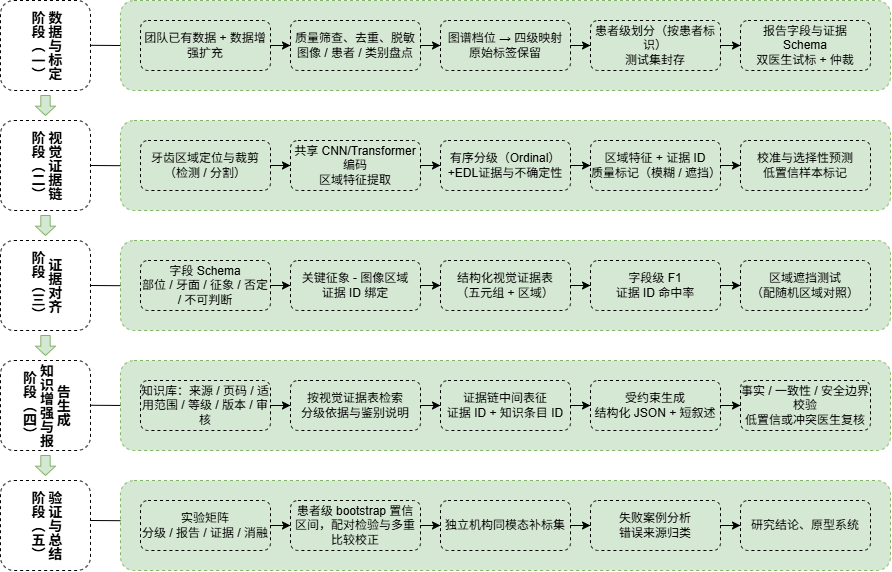

The diagram above was exported from draw.io. Its source (the exported page's mxGraphModel, read from the mxfile embedded in the PNG):
<mxGraphModel dx="1414" dy="849" grid="1" gridSize="10" guides="1" tooltips="1" connect="1" arrows="1" fold="1" page="1" pageScale="1" pageWidth="827" pageHeight="1169" math="0" shadow="0">
  <root>
    <mxCell id="0" />
    <mxCell id="1" parent="0" />
    <mxCell id="MbNJ0NaU_yiizHHhH7zY-2" parent="1" style="rounded=1;whiteSpace=wrap;html=1;fillColor=#d5e8d4;dashed=1;strokeColor=#82b366;" value="" vertex="1">
      <mxGeometry height="90" width="770" x="160" y="120" as="geometry" />
    </mxCell>
    <mxCell id="MbNJ0NaU_yiizHHhH7zY-5" parent="1" style="shape=singleArrow;direction=south;whiteSpace=wrap;html=1;arrowWidth=0.4666666666666629;arrowSize=0.46666666666666573;fillColor=#d5e8d4;strokeColor=#82b366;" value="" vertex="1">
      <mxGeometry height="20" width="20" x="75" y="215" as="geometry" />
    </mxCell>
    <mxCell id="MbNJ0NaU_yiizHHhH7zY-51" edge="1" parent="1" source="MbNJ0NaU_yiizHHhH7zY-6" style="edgeStyle=orthogonalEdgeStyle;rounded=0;orthogonalLoop=1;jettySize=auto;html=1;" target="MbNJ0NaU_yiizHHhH7zY-7" value="">
      <mxGeometry relative="1" as="geometry" />
    </mxCell>
    <mxCell id="MbNJ0NaU_yiizHHhH7zY-6" parent="1" style="rounded=1;whiteSpace=wrap;html=1;fillColor=none;dashed=1;" value="团队已有数据 + 数据增强扩充" vertex="1">
      <mxGeometry height="50" width="130" x="180" y="140" as="geometry" />
    </mxCell>
    <mxCell id="MbNJ0NaU_yiizHHhH7zY-52" edge="1" parent="1" source="MbNJ0NaU_yiizHHhH7zY-7" style="edgeStyle=orthogonalEdgeStyle;rounded=0;orthogonalLoop=1;jettySize=auto;html=1;" target="MbNJ0NaU_yiizHHhH7zY-8" value="">
      <mxGeometry relative="1" as="geometry" />
    </mxCell>
    <mxCell id="MbNJ0NaU_yiizHHhH7zY-7" parent="1" style="rounded=1;whiteSpace=wrap;html=1;fillColor=none;dashed=1;" value="质量筛查、去重、脱敏&lt;br&gt;图像 / 患者 / 类别盘点" vertex="1">
      <mxGeometry height="50" width="130" x="330" y="140" as="geometry" />
    </mxCell>
    <mxCell id="MbNJ0NaU_yiizHHhH7zY-53" edge="1" parent="1" source="MbNJ0NaU_yiizHHhH7zY-8" style="edgeStyle=orthogonalEdgeStyle;rounded=0;orthogonalLoop=1;jettySize=auto;html=1;" target="MbNJ0NaU_yiizHHhH7zY-9" value="">
      <mxGeometry relative="1" as="geometry" />
    </mxCell>
    <mxCell id="MbNJ0NaU_yiizHHhH7zY-8" parent="1" style="rounded=1;whiteSpace=wrap;html=1;fillColor=none;dashed=1;" value="图谱档位 → 四级映射&lt;br&gt;原始标签保留" vertex="1">
      <mxGeometry height="50" width="130" x="480" y="140" as="geometry" />
    </mxCell>
    <mxCell id="MbNJ0NaU_yiizHHhH7zY-54" edge="1" parent="1" source="MbNJ0NaU_yiizHHhH7zY-9" style="edgeStyle=orthogonalEdgeStyle;rounded=0;orthogonalLoop=1;jettySize=auto;html=1;" target="MbNJ0NaU_yiizHHhH7zY-10" value="">
      <mxGeometry relative="1" as="geometry" />
    </mxCell>
    <mxCell id="MbNJ0NaU_yiizHHhH7zY-9" parent="1" style="rounded=1;whiteSpace=wrap;html=1;fillColor=none;dashed=1;" value="患者级划分（按患者标识）&lt;br&gt;测试集封存" vertex="1">
      <mxGeometry height="50" width="130" x="630" y="140" as="geometry" />
    </mxCell>
    <mxCell id="MbNJ0NaU_yiizHHhH7zY-10" parent="1" style="rounded=1;whiteSpace=wrap;html=1;fillColor=none;dashed=1;" value="报告字段与证据 Schema&lt;br&gt;双医生试标 + 仲裁" vertex="1">
      <mxGeometry height="50" width="130" x="780" y="140" as="geometry" />
    </mxCell>
    <mxCell id="MbNJ0NaU_yiizHHhH7zY-12" parent="1" style="rounded=1;whiteSpace=wrap;html=1;horizontal=1;textDirection=vertical-lr;fontStyle=1;fontSize=14;fillColor=none;dashed=1;" value="阶段（一）&lt;br&gt;数据与标定" vertex="1">
      <mxGeometry height="90" width="90" x="40" y="120" as="geometry" />
    </mxCell>
    <mxCell id="MbNJ0NaU_yiizHHhH7zY-15" parent="1" style="rounded=1;whiteSpace=wrap;html=1;fillColor=#d5e8d4;dashed=1;strokeColor=#82b366;" value="" vertex="1">
      <mxGeometry height="90" width="770" x="160" y="360" as="geometry" />
    </mxCell>
    <mxCell id="MbNJ0NaU_yiizHHhH7zY-59" edge="1" parent="1" source="MbNJ0NaU_yiizHHhH7zY-16" style="edgeStyle=orthogonalEdgeStyle;rounded=0;orthogonalLoop=1;jettySize=auto;html=1;" target="MbNJ0NaU_yiizHHhH7zY-17" value="">
      <mxGeometry relative="1" as="geometry" />
    </mxCell>
    <mxCell id="MbNJ0NaU_yiizHHhH7zY-16" parent="1" style="rounded=1;whiteSpace=wrap;html=1;fillColor=none;strokeColor=#000000;dashed=1;" value="字段 Schema&lt;br&gt;部位 / 牙面 / 征象 / 否定 / 不可判断" vertex="1">
      <mxGeometry height="50" width="130" x="180" y="380" as="geometry" />
    </mxCell>
    <mxCell id="MbNJ0NaU_yiizHHhH7zY-60" edge="1" parent="1" source="MbNJ0NaU_yiizHHhH7zY-17" style="edgeStyle=orthogonalEdgeStyle;rounded=0;orthogonalLoop=1;jettySize=auto;html=1;" target="MbNJ0NaU_yiizHHhH7zY-18" value="">
      <mxGeometry relative="1" as="geometry" />
    </mxCell>
    <mxCell id="MbNJ0NaU_yiizHHhH7zY-17" parent="1" style="rounded=1;whiteSpace=wrap;html=1;fillColor=none;strokeColor=#000000;dashed=1;" value="关键征象 - 图像区域&lt;br&gt;证据 ID 绑定" vertex="1">
      <mxGeometry height="50" width="130" x="330" y="380" as="geometry" />
    </mxCell>
    <mxCell id="MbNJ0NaU_yiizHHhH7zY-61" edge="1" parent="1" source="MbNJ0NaU_yiizHHhH7zY-18" style="edgeStyle=orthogonalEdgeStyle;rounded=0;orthogonalLoop=1;jettySize=auto;html=1;" target="MbNJ0NaU_yiizHHhH7zY-19" value="">
      <mxGeometry relative="1" as="geometry" />
    </mxCell>
    <mxCell id="MbNJ0NaU_yiizHHhH7zY-18" parent="1" style="rounded=1;whiteSpace=wrap;html=1;fillColor=none;strokeColor=#000000;dashed=1;" value="结构化视觉证据表&lt;br&gt;（五元组 + 区域）" vertex="1">
      <mxGeometry height="50" width="130" x="480" y="380" as="geometry" />
    </mxCell>
    <mxCell id="MbNJ0NaU_yiizHHhH7zY-62" edge="1" parent="1" source="MbNJ0NaU_yiizHHhH7zY-19" style="edgeStyle=orthogonalEdgeStyle;rounded=0;orthogonalLoop=1;jettySize=auto;html=1;" target="MbNJ0NaU_yiizHHhH7zY-20" value="">
      <mxGeometry relative="1" as="geometry" />
    </mxCell>
    <mxCell id="MbNJ0NaU_yiizHHhH7zY-19" parent="1" style="rounded=1;whiteSpace=wrap;html=1;fillColor=none;strokeColor=#000000;dashed=1;" value="&lt;br&gt;字段级 F1&lt;br&gt;证据 ID 命中率&lt;div&gt;&lt;br/&gt;&lt;/div&gt;" vertex="1">
      <mxGeometry height="50" width="130" x="630" y="380" as="geometry" />
    </mxCell>
    <mxCell id="MbNJ0NaU_yiizHHhH7zY-20" parent="1" style="rounded=1;whiteSpace=wrap;html=1;fillColor=none;strokeColor=#000000;dashed=1;" value="&lt;br&gt;区域遮挡测试&lt;br&gt;（配随机区域对照）&lt;div&gt;&lt;br/&gt;&lt;/div&gt;" vertex="1">
      <mxGeometry height="50" width="130" x="780" y="380" as="geometry" />
    </mxCell>
    <mxCell id="MbNJ0NaU_yiizHHhH7zY-21" parent="1" style="rounded=1;whiteSpace=wrap;html=1;horizontal=1;textDirection=vertical-lr;fontStyle=1;fontSize=14;fillColor=none;dashed=1;" value="阶段（三）&lt;br&gt;证据对齐" vertex="1">
      <mxGeometry height="90" width="90" x="40" y="360" as="geometry" />
    </mxCell>
    <mxCell id="MbNJ0NaU_yiizHHhH7zY-22" parent="1" style="rounded=1;whiteSpace=wrap;html=1;fillColor=#d5e8d4;dashed=1;strokeColor=#82b366;" value="" vertex="1">
      <mxGeometry height="90" width="770" x="160" y="240" as="geometry" />
    </mxCell>
    <mxCell id="MbNJ0NaU_yiizHHhH7zY-55" edge="1" parent="1" source="MbNJ0NaU_yiizHHhH7zY-23" style="edgeStyle=orthogonalEdgeStyle;rounded=0;orthogonalLoop=1;jettySize=auto;html=1;" target="MbNJ0NaU_yiizHHhH7zY-24" value="">
      <mxGeometry relative="1" as="geometry" />
    </mxCell>
    <mxCell id="MbNJ0NaU_yiizHHhH7zY-23" parent="1" style="rounded=1;whiteSpace=wrap;html=1;fillColor=none;strokeColor=#000000;dashed=1;" value="牙齿区域定位与裁剪（检测 / 分割）" vertex="1">
      <mxGeometry height="50" width="130" x="180" y="260" as="geometry" />
    </mxCell>
    <mxCell id="MbNJ0NaU_yiizHHhH7zY-56" edge="1" parent="1" source="MbNJ0NaU_yiizHHhH7zY-24" style="edgeStyle=orthogonalEdgeStyle;rounded=0;orthogonalLoop=1;jettySize=auto;html=1;" target="MbNJ0NaU_yiizHHhH7zY-25" value="">
      <mxGeometry relative="1" as="geometry" />
    </mxCell>
    <mxCell id="MbNJ0NaU_yiizHHhH7zY-24" parent="1" style="rounded=1;whiteSpace=wrap;html=1;fillColor=none;strokeColor=#000000;dashed=1;" value="共享 CNN/Transformer 编码&lt;br&gt;区域特征提取" vertex="1">
      <mxGeometry height="50" width="130" x="330" y="260" as="geometry" />
    </mxCell>
    <mxCell id="MbNJ0NaU_yiizHHhH7zY-57" edge="1" parent="1" source="MbNJ0NaU_yiizHHhH7zY-25" style="edgeStyle=orthogonalEdgeStyle;rounded=0;orthogonalLoop=1;jettySize=auto;html=1;" target="MbNJ0NaU_yiizHHhH7zY-26" value="">
      <mxGeometry relative="1" as="geometry" />
    </mxCell>
    <mxCell id="MbNJ0NaU_yiizHHhH7zY-25" parent="1" style="rounded=1;whiteSpace=wrap;html=1;fillColor=none;strokeColor=#000000;dashed=1;" value="有序分级（Ordinal）&lt;br&gt;+EDL证据与不确定性" vertex="1">
      <mxGeometry height="50" width="130" x="480" y="260" as="geometry" />
    </mxCell>
    <mxCell id="MbNJ0NaU_yiizHHhH7zY-58" edge="1" parent="1" source="MbNJ0NaU_yiizHHhH7zY-26" style="edgeStyle=orthogonalEdgeStyle;rounded=0;orthogonalLoop=1;jettySize=auto;html=1;" target="MbNJ0NaU_yiizHHhH7zY-27" value="">
      <mxGeometry relative="1" as="geometry" />
    </mxCell>
    <mxCell id="MbNJ0NaU_yiizHHhH7zY-26" parent="1" style="rounded=1;whiteSpace=wrap;html=1;fillColor=none;strokeColor=#000000;dashed=1;" value="区域特征 + 证据 ID&lt;br&gt;质量标记（模糊 / 遮挡）" vertex="1">
      <mxGeometry height="50" width="130" x="630" y="260" as="geometry" />
    </mxCell>
    <mxCell id="MbNJ0NaU_yiizHHhH7zY-27" parent="1" style="rounded=1;whiteSpace=wrap;html=1;fillColor=none;strokeColor=#000000;dashed=1;" value="校准与选择性预测&lt;br&gt;低置信样本标记" vertex="1">
      <mxGeometry height="50" width="130" x="780" y="260" as="geometry" />
    </mxCell>
    <mxCell id="MbNJ0NaU_yiizHHhH7zY-28" parent="1" style="rounded=1;whiteSpace=wrap;html=1;horizontal=1;textDirection=vertical-lr;fontStyle=1;fontSize=14;fillColor=none;dashed=1;" value="阶段（二）&lt;br&gt;视觉证据链" vertex="1">
      <mxGeometry height="90" width="90" x="40" y="240" as="geometry" />
    </mxCell>
    <mxCell id="MbNJ0NaU_yiizHHhH7zY-29" parent="1" style="rounded=1;whiteSpace=wrap;html=1;fillColor=#d5e8d4;dashed=1;strokeColor=#82b366;" value="" vertex="1">
      <mxGeometry height="90" width="770" x="160" y="480" as="geometry" />
    </mxCell>
    <mxCell id="MbNJ0NaU_yiizHHhH7zY-63" edge="1" parent="1" source="MbNJ0NaU_yiizHHhH7zY-30" style="edgeStyle=orthogonalEdgeStyle;rounded=0;orthogonalLoop=1;jettySize=auto;html=1;" target="MbNJ0NaU_yiizHHhH7zY-31" value="">
      <mxGeometry relative="1" as="geometry" />
    </mxCell>
    <mxCell id="MbNJ0NaU_yiizHHhH7zY-30" parent="1" style="rounded=1;whiteSpace=wrap;html=1;fillColor=none;strokeColor=#000000;dashed=1;" value="知识库：来源 / 页码 / 适用范围 / 等级 / 版本 / 审核" vertex="1">
      <mxGeometry height="50" width="130" x="180" y="500" as="geometry" />
    </mxCell>
    <mxCell id="MbNJ0NaU_yiizHHhH7zY-64" edge="1" parent="1" source="MbNJ0NaU_yiizHHhH7zY-31" style="edgeStyle=orthogonalEdgeStyle;rounded=0;orthogonalLoop=1;jettySize=auto;html=1;" target="MbNJ0NaU_yiizHHhH7zY-32" value="">
      <mxGeometry relative="1" as="geometry" />
    </mxCell>
    <mxCell id="MbNJ0NaU_yiizHHhH7zY-31" parent="1" style="rounded=1;whiteSpace=wrap;html=1;fillColor=none;strokeColor=#000000;dashed=1;" value="按视觉证据表检索&lt;br&gt;分级依据与鉴别说明" vertex="1">
      <mxGeometry height="50" width="130" x="330" y="500" as="geometry" />
    </mxCell>
    <mxCell id="MbNJ0NaU_yiizHHhH7zY-65" edge="1" parent="1" source="MbNJ0NaU_yiizHHhH7zY-32" style="edgeStyle=orthogonalEdgeStyle;rounded=0;orthogonalLoop=1;jettySize=auto;html=1;" target="MbNJ0NaU_yiizHHhH7zY-33" value="">
      <mxGeometry relative="1" as="geometry" />
    </mxCell>
    <mxCell id="MbNJ0NaU_yiizHHhH7zY-32" parent="1" style="rounded=1;whiteSpace=wrap;html=1;fillColor=none;strokeColor=#000000;dashed=1;" value="&lt;br&gt;证据链中间表征&lt;br&gt;证据 ID + 知识条目 ID&lt;div&gt;&lt;br/&gt;&lt;/div&gt;" vertex="1">
      <mxGeometry height="50" width="130" x="480" y="500" as="geometry" />
    </mxCell>
    <mxCell id="MbNJ0NaU_yiizHHhH7zY-66" edge="1" parent="1" source="MbNJ0NaU_yiizHHhH7zY-33" style="edgeStyle=orthogonalEdgeStyle;rounded=0;orthogonalLoop=1;jettySize=auto;html=1;" target="MbNJ0NaU_yiizHHhH7zY-34" value="">
      <mxGeometry relative="1" as="geometry" />
    </mxCell>
    <mxCell id="MbNJ0NaU_yiizHHhH7zY-33" parent="1" style="rounded=1;whiteSpace=wrap;html=1;fillColor=none;strokeColor=#000000;dashed=1;" value="受约束生成&lt;br&gt;结构化 JSON + 短叙述" vertex="1">
      <mxGeometry height="50" width="130" x="630" y="500" as="geometry" />
    </mxCell>
    <mxCell id="MbNJ0NaU_yiizHHhH7zY-34" parent="1" style="rounded=1;whiteSpace=wrap;html=1;fillColor=none;strokeColor=#000000;dashed=1;" value="事实 / 一致性 / 安全边界校验&lt;br&gt;低置信或冲突医生复核" vertex="1">
      <mxGeometry height="50" width="130" x="780" y="500" as="geometry" />
    </mxCell>
    <mxCell id="MbNJ0NaU_yiizHHhH7zY-35" parent="1" style="rounded=1;whiteSpace=wrap;html=1;horizontal=1;textDirection=vertical-lr;fontStyle=1;fontSize=14;fillColor=none;dashed=1;" value="阶段（四）&lt;br&gt;知识增强与报告生成" vertex="1">
      <mxGeometry height="90" width="90" x="40" y="480" as="geometry" />
    </mxCell>
    <mxCell id="MbNJ0NaU_yiizHHhH7zY-36" parent="1" style="rounded=1;whiteSpace=wrap;html=1;fillColor=#d5e8d4;dashed=1;strokeColor=#82b366;" value="" vertex="1">
      <mxGeometry height="90" width="770" x="160" y="600" as="geometry" />
    </mxCell>
    <mxCell id="MbNJ0NaU_yiizHHhH7zY-67" edge="1" parent="1" source="MbNJ0NaU_yiizHHhH7zY-37" style="edgeStyle=orthogonalEdgeStyle;rounded=0;orthogonalLoop=1;jettySize=auto;html=1;" target="MbNJ0NaU_yiizHHhH7zY-38" value="">
      <mxGeometry relative="1" as="geometry" />
    </mxCell>
    <mxCell id="MbNJ0NaU_yiizHHhH7zY-37" parent="1" style="rounded=1;whiteSpace=wrap;html=1;fillColor=none;strokeColor=#000000;dashed=1;" value="实验矩阵&lt;br&gt;分级 / 报告 / 证据 / 消融" vertex="1">
      <mxGeometry height="50" width="130" x="180" y="620" as="geometry" />
    </mxCell>
    <mxCell id="MbNJ0NaU_yiizHHhH7zY-68" edge="1" parent="1" source="MbNJ0NaU_yiizHHhH7zY-38" style="edgeStyle=orthogonalEdgeStyle;rounded=0;orthogonalLoop=1;jettySize=auto;html=1;" target="MbNJ0NaU_yiizHHhH7zY-39" value="">
      <mxGeometry relative="1" as="geometry" />
    </mxCell>
    <mxCell id="MbNJ0NaU_yiizHHhH7zY-38" parent="1" style="rounded=1;whiteSpace=wrap;html=1;fillColor=none;strokeColor=#000000;dashed=1;" value="患者级 bootstrap 置信区间，配对检验与多重比较校正" vertex="1">
      <mxGeometry height="50" width="130" x="330" y="620" as="geometry" />
    </mxCell>
    <mxCell id="MbNJ0NaU_yiizHHhH7zY-69" edge="1" parent="1" source="MbNJ0NaU_yiizHHhH7zY-39" style="edgeStyle=orthogonalEdgeStyle;rounded=0;orthogonalLoop=1;jettySize=auto;html=1;" target="MbNJ0NaU_yiizHHhH7zY-40" value="">
      <mxGeometry relative="1" as="geometry" />
    </mxCell>
    <mxCell id="MbNJ0NaU_yiizHHhH7zY-39" parent="1" style="rounded=1;whiteSpace=wrap;html=1;fillColor=none;strokeColor=#000000;dashed=1;" value="独立机构同模态补标集" vertex="1">
      <mxGeometry height="50" width="130" x="480" y="620" as="geometry" />
    </mxCell>
    <mxCell id="MbNJ0NaU_yiizHHhH7zY-70" edge="1" parent="1" source="MbNJ0NaU_yiizHHhH7zY-40" style="edgeStyle=orthogonalEdgeStyle;rounded=0;orthogonalLoop=1;jettySize=auto;html=1;" target="MbNJ0NaU_yiizHHhH7zY-41" value="">
      <mxGeometry relative="1" as="geometry" />
    </mxCell>
    <mxCell id="MbNJ0NaU_yiizHHhH7zY-40" parent="1" style="rounded=1;whiteSpace=wrap;html=1;fillColor=none;strokeColor=#000000;dashed=1;" value="失败案例分析&lt;br&gt;错误来源归类" vertex="1">
      <mxGeometry height="50" width="130" x="630" y="620" as="geometry" />
    </mxCell>
    <mxCell id="MbNJ0NaU_yiizHHhH7zY-41" parent="1" style="rounded=1;whiteSpace=wrap;html=1;fillColor=none;strokeColor=#000000;dashed=1;" value="研究结论、原型系统" vertex="1">
      <mxGeometry height="50" width="130" x="780" y="620" as="geometry" />
    </mxCell>
    <mxCell id="MbNJ0NaU_yiizHHhH7zY-42" parent="1" style="rounded=1;whiteSpace=wrap;html=1;horizontal=1;textDirection=vertical-lr;fontStyle=1;fontSize=14;fillColor=none;dashed=1;" value="阶段（五）&lt;br&gt;验证与总结" vertex="1">
      <mxGeometry height="90" width="90" x="40" y="600" as="geometry" />
    </mxCell>
    <mxCell id="MbNJ0NaU_yiizHHhH7zY-43" parent="1" style="shape=singleArrow;direction=south;whiteSpace=wrap;html=1;arrowWidth=0.4666666666666629;arrowSize=0.46666666666666573;fillColor=#d5e8d4;strokeColor=#82b366;" value="" vertex="1">
      <mxGeometry height="20" width="20" x="75" y="335" as="geometry" />
    </mxCell>
    <mxCell id="MbNJ0NaU_yiizHHhH7zY-44" parent="1" style="shape=singleArrow;direction=south;whiteSpace=wrap;html=1;arrowWidth=0.4666666666666629;arrowSize=0.46666666666666573;fillColor=#d5e8d4;strokeColor=#82b366;" value="" vertex="1">
      <mxGeometry height="20" width="20" x="75" y="455" as="geometry" />
    </mxCell>
    <mxCell id="MbNJ0NaU_yiizHHhH7zY-45" parent="1" style="shape=singleArrow;direction=south;whiteSpace=wrap;html=1;arrowWidth=0.4666666666666629;arrowSize=0.46666666666666573;fillColor=#d5e8d4;strokeColor=#82b366;" value="" vertex="1">
      <mxGeometry height="20" width="20" x="75" y="575" as="geometry" />
    </mxCell>
    <mxCell id="MbNJ0NaU_yiizHHhH7zY-46" edge="1" parent="1" style="endArrow=none;html=1;rounded=0;entryX=0;entryY=0.5;entryDx=0;entryDy=0;" target="MbNJ0NaU_yiizHHhH7zY-2" value="">
      <mxGeometry height="50" relative="1" width="50" as="geometry">
        <mxPoint x="130" y="164.8" as="sourcePoint" />
        <mxPoint x="170" y="164.8" as="targetPoint" />
      </mxGeometry>
    </mxCell>
    <mxCell id="MbNJ0NaU_yiizHHhH7zY-47" edge="1" parent="1" style="endArrow=none;html=1;rounded=0;entryX=0;entryY=0.5;entryDx=0;entryDy=0;" value="">
      <mxGeometry height="50" relative="1" width="50" as="geometry">
        <mxPoint x="130" y="285" as="sourcePoint" />
        <mxPoint x="160" y="285.2" as="targetPoint" />
      </mxGeometry>
    </mxCell>
    <mxCell id="MbNJ0NaU_yiizHHhH7zY-48" edge="1" parent="1" style="endArrow=none;html=1;rounded=0;entryX=0;entryY=0.5;entryDx=0;entryDy=0;" value="">
      <mxGeometry height="50" relative="1" width="50" as="geometry">
        <mxPoint x="130" y="405" as="sourcePoint" />
        <mxPoint x="160" y="405.2" as="targetPoint" />
      </mxGeometry>
    </mxCell>
    <mxCell id="MbNJ0NaU_yiizHHhH7zY-49" edge="1" parent="1" style="endArrow=none;html=1;rounded=0;entryX=0;entryY=0.5;entryDx=0;entryDy=0;" value="">
      <mxGeometry height="50" relative="1" width="50" as="geometry">
        <mxPoint x="130" y="524.76" as="sourcePoint" />
        <mxPoint x="160" y="524.96" as="targetPoint" />
      </mxGeometry>
    </mxCell>
    <mxCell id="MbNJ0NaU_yiizHHhH7zY-50" edge="1" parent="1" style="endArrow=none;html=1;rounded=0;entryX=0;entryY=0.5;entryDx=0;entryDy=0;" value="">
      <mxGeometry height="50" relative="1" width="50" as="geometry">
        <mxPoint x="130" y="640" as="sourcePoint" />
        <mxPoint x="160" y="640.2" as="targetPoint" />
      </mxGeometry>
    </mxCell>
  </root>
</mxGraphModel>